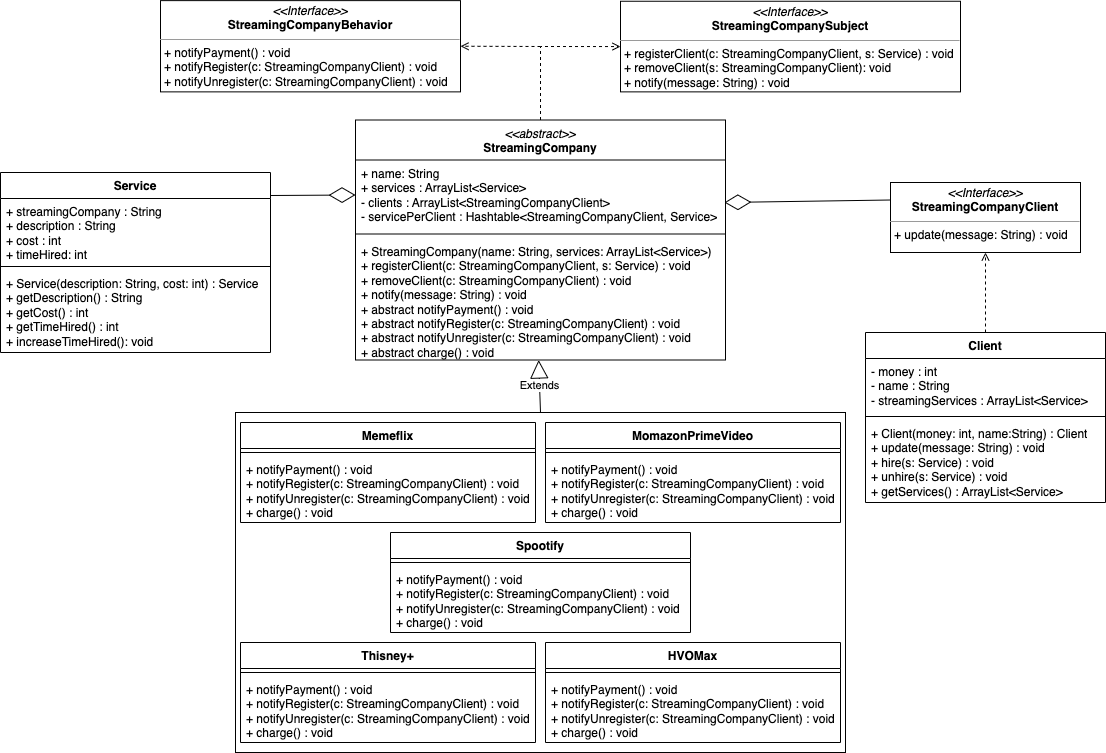

The diagram above was exported from draw.io. Its source (the exported page's mxGraphModel, read from the mxfile embedded in the PNG):
<mxGraphModel dx="1684" dy="1616" grid="1" gridSize="10" guides="1" tooltips="1" connect="1" arrows="1" fold="1" page="1" pageScale="1" pageWidth="850" pageHeight="1100" background="#FFFFFF" math="0" shadow="0">
  <root>
    <mxCell id="0" />
    <mxCell id="1" parent="0" />
    <mxCell id="Pr1lxPrhG1t4BmNi7cY4-53" value="" style="rounded=0;whiteSpace=wrap;html=1;fillColor=none;" parent="1" vertex="1">
      <mxGeometry x="115" y="340" width="610" height="340" as="geometry" />
    </mxCell>
    <mxCell id="Pr1lxPrhG1t4BmNi7cY4-1" value="Memeflix" style="swimlane;fontStyle=1;align=center;verticalAlign=top;childLayout=stackLayout;horizontal=1;startSize=26;horizontalStack=0;resizeParent=1;resizeParentMax=0;resizeLast=0;collapsible=1;marginBottom=0;whiteSpace=wrap;html=1;" parent="1" vertex="1">
      <mxGeometry x="120" y="350" width="295" height="100" as="geometry" />
    </mxCell>
    <mxCell id="Pr1lxPrhG1t4BmNi7cY4-3" value="" style="line;strokeWidth=1;fillColor=none;align=left;verticalAlign=middle;spacingTop=-1;spacingLeft=3;spacingRight=3;rotatable=0;labelPosition=right;points=[];portConstraint=eastwest;strokeColor=inherit;" parent="Pr1lxPrhG1t4BmNi7cY4-1" vertex="1">
      <mxGeometry y="26" width="295" height="8" as="geometry" />
    </mxCell>
    <mxCell id="Pr1lxPrhG1t4BmNi7cY4-4" value="+ notifyPayment() : void&lt;br&gt;+ notifyRegister(c: StreamingCompanyClient) : void&lt;br&gt;+ notifyUnregister(c: StreamingCompanyClient) : void&lt;br&gt;+ charge() : void" style="text;strokeColor=none;fillColor=none;align=left;verticalAlign=top;spacingLeft=4;spacingRight=4;overflow=hidden;rotatable=0;points=[[0,0.5],[1,0.5]];portConstraint=eastwest;whiteSpace=wrap;html=1;" parent="Pr1lxPrhG1t4BmNi7cY4-1" vertex="1">
      <mxGeometry y="34" width="295" height="66" as="geometry" />
    </mxCell>
    <mxCell id="Pr1lxPrhG1t4BmNi7cY4-5" value="MomazonPrimeVideo" style="swimlane;fontStyle=1;align=center;verticalAlign=top;childLayout=stackLayout;horizontal=1;startSize=26;horizontalStack=0;resizeParent=1;resizeParentMax=0;resizeLast=0;collapsible=1;marginBottom=0;whiteSpace=wrap;html=1;" parent="1" vertex="1">
      <mxGeometry x="425" y="350" width="295" height="100" as="geometry" />
    </mxCell>
    <mxCell id="Pr1lxPrhG1t4BmNi7cY4-7" value="" style="line;strokeWidth=1;fillColor=none;align=left;verticalAlign=middle;spacingTop=-1;spacingLeft=3;spacingRight=3;rotatable=0;labelPosition=right;points=[];portConstraint=eastwest;strokeColor=inherit;" parent="Pr1lxPrhG1t4BmNi7cY4-5" vertex="1">
      <mxGeometry y="26" width="295" height="8" as="geometry" />
    </mxCell>
    <mxCell id="Pr1lxPrhG1t4BmNi7cY4-8" value="+ notifyPayment() : void&lt;br style=&quot;border-color: var(--border-color);&quot;&gt;+ notifyRegister(c: StreamingCompanyClient) : void&lt;br style=&quot;border-color: var(--border-color);&quot;&gt;+ notifyUnregister(c: StreamingCompanyClient) : void&lt;br&gt;+ charge() : void" style="text;strokeColor=none;fillColor=none;align=left;verticalAlign=top;spacingLeft=4;spacingRight=4;overflow=hidden;rotatable=0;points=[[0,0.5],[1,0.5]];portConstraint=eastwest;whiteSpace=wrap;html=1;" parent="Pr1lxPrhG1t4BmNi7cY4-5" vertex="1">
      <mxGeometry y="34" width="295" height="66" as="geometry" />
    </mxCell>
    <mxCell id="Pr1lxPrhG1t4BmNi7cY4-9" value="Spootify" style="swimlane;fontStyle=1;align=center;verticalAlign=top;childLayout=stackLayout;horizontal=1;startSize=26;horizontalStack=0;resizeParent=1;resizeParentMax=0;resizeLast=0;collapsible=1;marginBottom=0;whiteSpace=wrap;html=1;" parent="1" vertex="1">
      <mxGeometry x="270" y="460" width="300" height="100" as="geometry" />
    </mxCell>
    <mxCell id="Pr1lxPrhG1t4BmNi7cY4-11" value="" style="line;strokeWidth=1;fillColor=none;align=left;verticalAlign=middle;spacingTop=-1;spacingLeft=3;spacingRight=3;rotatable=0;labelPosition=right;points=[];portConstraint=eastwest;strokeColor=inherit;" parent="Pr1lxPrhG1t4BmNi7cY4-9" vertex="1">
      <mxGeometry y="26" width="300" height="8" as="geometry" />
    </mxCell>
    <mxCell id="Pr1lxPrhG1t4BmNi7cY4-12" value="+ notifyPayment() : void&lt;br style=&quot;border-color: var(--border-color);&quot;&gt;+ notifyRegister(c: StreamingCompanyClient) : void&lt;br style=&quot;border-color: var(--border-color);&quot;&gt;+ notifyUnregister(c: StreamingCompanyClient) : void&lt;br&gt;+ charge() : void" style="text;strokeColor=none;fillColor=none;align=left;verticalAlign=top;spacingLeft=4;spacingRight=4;overflow=hidden;rotatable=0;points=[[0,0.5],[1,0.5]];portConstraint=eastwest;whiteSpace=wrap;html=1;" parent="Pr1lxPrhG1t4BmNi7cY4-9" vertex="1">
      <mxGeometry y="34" width="300" height="66" as="geometry" />
    </mxCell>
    <mxCell id="Pr1lxPrhG1t4BmNi7cY4-13" value="Thisney+" style="swimlane;fontStyle=1;align=center;verticalAlign=top;childLayout=stackLayout;horizontal=1;startSize=26;horizontalStack=0;resizeParent=1;resizeParentMax=0;resizeLast=0;collapsible=1;marginBottom=0;whiteSpace=wrap;html=1;" parent="1" vertex="1">
      <mxGeometry x="120" y="570" width="295" height="100" as="geometry" />
    </mxCell>
    <mxCell id="Pr1lxPrhG1t4BmNi7cY4-15" value="" style="line;strokeWidth=1;fillColor=none;align=left;verticalAlign=middle;spacingTop=-1;spacingLeft=3;spacingRight=3;rotatable=0;labelPosition=right;points=[];portConstraint=eastwest;strokeColor=inherit;" parent="Pr1lxPrhG1t4BmNi7cY4-13" vertex="1">
      <mxGeometry y="26" width="295" height="8" as="geometry" />
    </mxCell>
    <mxCell id="Pr1lxPrhG1t4BmNi7cY4-16" value="+ notifyPayment() : void&lt;br style=&quot;border-color: var(--border-color);&quot;&gt;+ notifyRegister(c: StreamingCompanyClient) : void&lt;br style=&quot;border-color: var(--border-color);&quot;&gt;+ notifyUnregister(c: StreamingCompanyClient) : void&lt;br&gt;+ charge() : void" style="text;strokeColor=none;fillColor=none;align=left;verticalAlign=top;spacingLeft=4;spacingRight=4;overflow=hidden;rotatable=0;points=[[0,0.5],[1,0.5]];portConstraint=eastwest;whiteSpace=wrap;html=1;" parent="Pr1lxPrhG1t4BmNi7cY4-13" vertex="1">
      <mxGeometry y="34" width="295" height="66" as="geometry" />
    </mxCell>
    <mxCell id="Pr1lxPrhG1t4BmNi7cY4-17" value="HVOMax" style="swimlane;fontStyle=1;align=center;verticalAlign=top;childLayout=stackLayout;horizontal=1;startSize=26;horizontalStack=0;resizeParent=1;resizeParentMax=0;resizeLast=0;collapsible=1;marginBottom=0;whiteSpace=wrap;html=1;" parent="1" vertex="1">
      <mxGeometry x="425" y="570" width="295" height="100" as="geometry" />
    </mxCell>
    <mxCell id="Pr1lxPrhG1t4BmNi7cY4-19" value="" style="line;strokeWidth=1;fillColor=none;align=left;verticalAlign=middle;spacingTop=-1;spacingLeft=3;spacingRight=3;rotatable=0;labelPosition=right;points=[];portConstraint=eastwest;strokeColor=inherit;" parent="Pr1lxPrhG1t4BmNi7cY4-17" vertex="1">
      <mxGeometry y="26" width="295" height="8" as="geometry" />
    </mxCell>
    <mxCell id="Pr1lxPrhG1t4BmNi7cY4-20" value="+ notifyPayment() : void&lt;br style=&quot;border-color: var(--border-color);&quot;&gt;+ notifyRegister(c: StreamingCompanyClient) : void&lt;br style=&quot;border-color: var(--border-color);&quot;&gt;+ notifyUnregister(c: StreamingCompanyClient) : void&lt;br&gt;+ charge() : void" style="text;strokeColor=none;fillColor=none;align=left;verticalAlign=top;spacingLeft=4;spacingRight=4;overflow=hidden;rotatable=0;points=[[0,0.5],[1,0.5]];portConstraint=eastwest;whiteSpace=wrap;html=1;" parent="Pr1lxPrhG1t4BmNi7cY4-17" vertex="1">
      <mxGeometry y="34" width="295" height="66" as="geometry" />
    </mxCell>
    <mxCell id="Pr1lxPrhG1t4BmNi7cY4-32" value="&lt;p style=&quot;margin:0px;margin-top:4px;text-align:center;&quot;&gt;&lt;i&gt;&amp;lt;&amp;lt;Interface&amp;gt;&amp;gt;&lt;/i&gt;&lt;br&gt;&lt;b&gt;StreamingCompanySubject&lt;/b&gt;&lt;/p&gt;&lt;hr size=&quot;1&quot;&gt;&lt;p style=&quot;margin:0px;margin-left:4px;&quot;&gt;+ registerClient(c: StreamingCompanyClient, s: Service) : void&lt;/p&gt;&lt;p style=&quot;margin:0px;margin-left:4px;&quot;&gt;+ removeClient(s: StreamingCompanyClient): void&lt;/p&gt;&lt;p style=&quot;margin:0px;margin-left:4px;&quot;&gt;+ notify(message: String) : void&lt;/p&gt;" style="verticalAlign=top;align=left;overflow=fill;html=1;whiteSpace=wrap;" parent="1" vertex="1">
      <mxGeometry x="500" y="-71.25" width="340" height="90.62" as="geometry" />
    </mxCell>
    <mxCell id="Pr1lxPrhG1t4BmNi7cY4-34" value="&lt;p style=&quot;margin:0px;margin-top:4px;text-align:center;&quot;&gt;&lt;i&gt;&amp;lt;&amp;lt;Interface&amp;gt;&amp;gt;&lt;/i&gt;&lt;br&gt;&lt;b&gt;StreamingCompanyBehavior&lt;/b&gt;&lt;/p&gt;&lt;hr size=&quot;1&quot;&gt;&lt;p style=&quot;margin:0px;margin-left:4px;&quot;&gt;+ notifyPayment() : void&lt;br style=&quot;border-color: var(--border-color);&quot;&gt;+ notifyRegister(c: StreamingCompanyClient) : void&lt;br style=&quot;border-color: var(--border-color);&quot;&gt;+ notifyUnregister(c: StreamingCompanyClient) : void&lt;/p&gt;" style="verticalAlign=top;align=left;overflow=fill;html=1;whiteSpace=wrap;" parent="1" vertex="1">
      <mxGeometry x="40" y="-71.88" width="300" height="91.25" as="geometry" />
    </mxCell>
    <mxCell id="Pr1lxPrhG1t4BmNi7cY4-38" value="Service" style="swimlane;fontStyle=1;align=center;verticalAlign=top;childLayout=stackLayout;horizontal=1;startSize=26;horizontalStack=0;resizeParent=1;resizeParentMax=0;resizeLast=0;collapsible=1;marginBottom=0;whiteSpace=wrap;html=1;" parent="1" vertex="1">
      <mxGeometry x="-120" y="100" width="270" height="180" as="geometry" />
    </mxCell>
    <mxCell id="Pr1lxPrhG1t4BmNi7cY4-39" value="+ streamingCompany : String&lt;br&gt;+ description : String&lt;br&gt;+ cost : int&lt;br&gt;+ timeHired: int" style="text;strokeColor=none;fillColor=none;align=left;verticalAlign=top;spacingLeft=4;spacingRight=4;overflow=hidden;rotatable=0;points=[[0,0.5],[1,0.5]];portConstraint=eastwest;whiteSpace=wrap;html=1;" parent="Pr1lxPrhG1t4BmNi7cY4-38" vertex="1">
      <mxGeometry y="26" width="270" height="64" as="geometry" />
    </mxCell>
    <mxCell id="Pr1lxPrhG1t4BmNi7cY4-40" value="" style="line;strokeWidth=1;fillColor=none;align=left;verticalAlign=middle;spacingTop=-1;spacingLeft=3;spacingRight=3;rotatable=0;labelPosition=right;points=[];portConstraint=eastwest;strokeColor=inherit;" parent="Pr1lxPrhG1t4BmNi7cY4-38" vertex="1">
      <mxGeometry y="90" width="270" height="8" as="geometry" />
    </mxCell>
    <mxCell id="Pr1lxPrhG1t4BmNi7cY4-41" value="+ Service(description: String, cost: int) : Service&lt;br&gt;+ getDescription() : String&lt;br&gt;+ getCost() : int&lt;br&gt;+ getTimeHired() : int&lt;br&gt;+ increaseTimeHired(): void" style="text;strokeColor=none;fillColor=none;align=left;verticalAlign=top;spacingLeft=4;spacingRight=4;overflow=hidden;rotatable=0;points=[[0,0.5],[1,0.5]];portConstraint=eastwest;whiteSpace=wrap;html=1;" parent="Pr1lxPrhG1t4BmNi7cY4-38" vertex="1">
      <mxGeometry y="98" width="270" height="82" as="geometry" />
    </mxCell>
    <mxCell id="Pr1lxPrhG1t4BmNi7cY4-42" value="Client" style="swimlane;fontStyle=1;align=center;verticalAlign=top;childLayout=stackLayout;horizontal=1;startSize=26;horizontalStack=0;resizeParent=1;resizeParentMax=0;resizeLast=0;collapsible=1;marginBottom=0;whiteSpace=wrap;html=1;" parent="1" vertex="1">
      <mxGeometry x="745" y="260" width="240" height="170" as="geometry" />
    </mxCell>
    <mxCell id="Pr1lxPrhG1t4BmNi7cY4-43" value="- money : int&lt;br&gt;- name : String&lt;br&gt;- streamingServices : ArrayList&amp;lt;Service&amp;gt;" style="text;strokeColor=none;fillColor=none;align=left;verticalAlign=top;spacingLeft=4;spacingRight=4;overflow=hidden;rotatable=0;points=[[0,0.5],[1,0.5]];portConstraint=eastwest;whiteSpace=wrap;html=1;" parent="Pr1lxPrhG1t4BmNi7cY4-42" vertex="1">
      <mxGeometry y="26" width="240" height="54" as="geometry" />
    </mxCell>
    <mxCell id="Pr1lxPrhG1t4BmNi7cY4-44" value="" style="line;strokeWidth=1;fillColor=none;align=left;verticalAlign=middle;spacingTop=-1;spacingLeft=3;spacingRight=3;rotatable=0;labelPosition=right;points=[];portConstraint=eastwest;strokeColor=inherit;" parent="Pr1lxPrhG1t4BmNi7cY4-42" vertex="1">
      <mxGeometry y="80" width="240" height="8" as="geometry" />
    </mxCell>
    <mxCell id="Pr1lxPrhG1t4BmNi7cY4-45" value="+ Client(money: int, name:String) : Client&lt;br&gt;+ update(message: String) : void&lt;br&gt;+ hire(s: Service) : void&lt;br&gt;+ unhire(s: Service) : void&lt;br&gt;+ getServices() : ArrayList&amp;lt;Service&amp;gt;" style="text;strokeColor=none;fillColor=none;align=left;verticalAlign=top;spacingLeft=4;spacingRight=4;overflow=hidden;rotatable=0;points=[[0,0.5],[1,0.5]];portConstraint=eastwest;whiteSpace=wrap;html=1;" parent="Pr1lxPrhG1t4BmNi7cY4-42" vertex="1">
      <mxGeometry y="88" width="240" height="82" as="geometry" />
    </mxCell>
    <mxCell id="Pr1lxPrhG1t4BmNi7cY4-47" value="&lt;span style=&quot;font-weight: normal;&quot;&gt;&lt;i&gt;&amp;lt;&amp;lt;abstract&amp;gt;&amp;gt;&lt;/i&gt;&lt;/span&gt;&lt;br&gt;StreamingCompany" style="swimlane;fontStyle=1;align=center;verticalAlign=top;childLayout=stackLayout;horizontal=1;startSize=40;horizontalStack=0;resizeParent=1;resizeParentMax=0;resizeLast=0;collapsible=1;marginBottom=0;whiteSpace=wrap;html=1;" parent="1" vertex="1">
      <mxGeometry x="235" y="47.5" width="370" height="240" as="geometry" />
    </mxCell>
    <mxCell id="Pr1lxPrhG1t4BmNi7cY4-48" value="+ name: String&lt;br&gt;+ services : ArrayList&amp;lt;Service&amp;gt;&lt;br style=&quot;border-color: var(--border-color);&quot;&gt;- clients : ArrayList&amp;lt;StreamingCompanyClient&amp;gt;&lt;br&gt;- servicePerClient : Hashtable&amp;lt;StreamingCompanyClient, Service&amp;gt;" style="text;strokeColor=none;fillColor=none;align=left;verticalAlign=top;spacingLeft=4;spacingRight=4;overflow=hidden;rotatable=0;points=[[0,0.5],[1,0.5]];portConstraint=eastwest;whiteSpace=wrap;html=1;" parent="Pr1lxPrhG1t4BmNi7cY4-47" vertex="1">
      <mxGeometry y="40" width="370" height="70" as="geometry" />
    </mxCell>
    <mxCell id="Pr1lxPrhG1t4BmNi7cY4-49" value="" style="line;strokeWidth=1;fillColor=none;align=left;verticalAlign=middle;spacingTop=-1;spacingLeft=3;spacingRight=3;rotatable=0;labelPosition=right;points=[];portConstraint=eastwest;strokeColor=inherit;" parent="Pr1lxPrhG1t4BmNi7cY4-47" vertex="1">
      <mxGeometry y="110" width="370" height="8" as="geometry" />
    </mxCell>
    <mxCell id="Pr1lxPrhG1t4BmNi7cY4-50" value="+ StreamingCompany(name: String, services: ArrayList&amp;lt;Service&amp;gt;)&lt;br&gt;+ registerClient(c: StreamingCompanyClient, s: Service) : void&lt;br style=&quot;border-color: var(--border-color);&quot;&gt;+ removeClient(c: StreamingCompanyClient) : void&lt;br&gt;+ notify(message: String) : void&lt;br style=&quot;border-color: var(--border-color);&quot;&gt;+ abstract notifyPayment() : void&lt;br style=&quot;border-color: var(--border-color);&quot;&gt;+ abstract notifyRegister(c: StreamingCompanyClient) : void&lt;br style=&quot;border-color: var(--border-color);&quot;&gt;+ abstract notifyUnregister(c: StreamingCompanyClient) : void&lt;br style=&quot;border-color: var(--border-color);&quot;&gt;+ abstract charge() : void" style="text;strokeColor=none;fillColor=none;align=left;verticalAlign=top;spacingLeft=4;spacingRight=4;overflow=hidden;rotatable=0;points=[[0,0.5],[1,0.5]];portConstraint=eastwest;whiteSpace=wrap;html=1;" parent="Pr1lxPrhG1t4BmNi7cY4-47" vertex="1">
      <mxGeometry y="118" width="370" height="122" as="geometry" />
    </mxCell>
    <mxCell id="Pr1lxPrhG1t4BmNi7cY4-54" value="Extends" style="endArrow=block;endSize=16;endFill=0;html=1;rounded=0;entryX=0.495;entryY=1;entryDx=0;entryDy=0;entryPerimeter=0;exitX=0.5;exitY=0;exitDx=0;exitDy=0;" parent="1" source="Pr1lxPrhG1t4BmNi7cY4-53" target="Pr1lxPrhG1t4BmNi7cY4-50" edge="1">
      <mxGeometry x="0.0143" width="160" relative="1" as="geometry">
        <mxPoint x="420" y="330" as="sourcePoint" />
        <mxPoint x="710" y="460" as="targetPoint" />
        <mxPoint as="offset" />
      </mxGeometry>
    </mxCell>
    <mxCell id="Pr1lxPrhG1t4BmNi7cY4-55" value="" style="html=1;verticalAlign=bottom;labelBackgroundColor=none;endArrow=open;endFill=0;dashed=1;rounded=0;entryX=0;entryY=0.5;entryDx=0;entryDy=0;exitX=0.5;exitY=0;exitDx=0;exitDy=0;" parent="1" source="Pr1lxPrhG1t4BmNi7cY4-47" target="Pr1lxPrhG1t4BmNi7cY4-32" edge="1">
      <mxGeometry width="160" relative="1" as="geometry">
        <mxPoint x="550" y="30" as="sourcePoint" />
        <mxPoint x="710" y="30" as="targetPoint" />
        <Array as="points">
          <mxPoint x="420" y="-26" />
        </Array>
      </mxGeometry>
    </mxCell>
    <mxCell id="Pr1lxPrhG1t4BmNi7cY4-56" value="" style="html=1;verticalAlign=bottom;labelBackgroundColor=none;endArrow=open;endFill=0;dashed=1;rounded=0;entryX=1;entryY=0.5;entryDx=0;entryDy=0;" parent="1" target="Pr1lxPrhG1t4BmNi7cY4-34" edge="1">
      <mxGeometry width="160" relative="1" as="geometry">
        <mxPoint x="420" y="-26" as="sourcePoint" />
        <mxPoint x="710" y="30" as="targetPoint" />
      </mxGeometry>
    </mxCell>
    <mxCell id="Pr1lxPrhG1t4BmNi7cY4-57" value="" style="endArrow=diamondThin;endFill=0;endSize=24;html=1;rounded=0;entryX=0;entryY=0.5;entryDx=0;entryDy=0;" parent="1" target="Pr1lxPrhG1t4BmNi7cY4-48" edge="1">
      <mxGeometry width="160" relative="1" as="geometry">
        <mxPoint x="150" y="123" as="sourcePoint" />
        <mxPoint x="270" y="290" as="targetPoint" />
      </mxGeometry>
    </mxCell>
    <mxCell id="Pr1lxPrhG1t4BmNi7cY4-58" value="&lt;p style=&quot;margin:0px;margin-top:4px;text-align:center;&quot;&gt;&lt;i&gt;&amp;lt;&amp;lt;Interface&amp;gt;&amp;gt;&lt;/i&gt;&lt;br&gt;&lt;b&gt;StreamingCompanyClient&lt;/b&gt;&lt;/p&gt;&lt;hr size=&quot;1&quot;&gt;&lt;p style=&quot;margin:0px;margin-left:4px;&quot;&gt;&lt;span style=&quot;background-color: initial;&quot;&gt;+ update(message: String) : void&lt;br&gt;&lt;/span&gt;&lt;/p&gt;" style="verticalAlign=top;align=left;overflow=fill;html=1;whiteSpace=wrap;" parent="1" vertex="1">
      <mxGeometry x="770" y="110" width="190" height="70" as="geometry" />
    </mxCell>
    <mxCell id="Pr1lxPrhG1t4BmNi7cY4-60" value="" style="endArrow=diamondThin;endFill=0;endSize=24;html=1;rounded=0;exitX=0;exitY=0.25;exitDx=0;exitDy=0;entryX=0.997;entryY=0.607;entryDx=0;entryDy=0;entryPerimeter=0;" parent="1" source="Pr1lxPrhG1t4BmNi7cY4-58" target="Pr1lxPrhG1t4BmNi7cY4-48" edge="1">
      <mxGeometry width="160" relative="1" as="geometry">
        <mxPoint x="610" y="60" as="sourcePoint" />
        <mxPoint x="605" y="123" as="targetPoint" />
      </mxGeometry>
    </mxCell>
    <mxCell id="Pr1lxPrhG1t4BmNi7cY4-61" value="" style="html=1;verticalAlign=bottom;labelBackgroundColor=none;endArrow=open;endFill=0;dashed=1;rounded=0;entryX=0.5;entryY=1;entryDx=0;entryDy=0;exitX=0.5;exitY=0;exitDx=0;exitDy=0;" parent="1" source="Pr1lxPrhG1t4BmNi7cY4-42" target="Pr1lxPrhG1t4BmNi7cY4-58" edge="1">
      <mxGeometry width="160" relative="1" as="geometry">
        <mxPoint x="590" y="192.5" as="sourcePoint" />
        <mxPoint x="750" y="192.5" as="targetPoint" />
      </mxGeometry>
    </mxCell>
  </root>
</mxGraphModel>